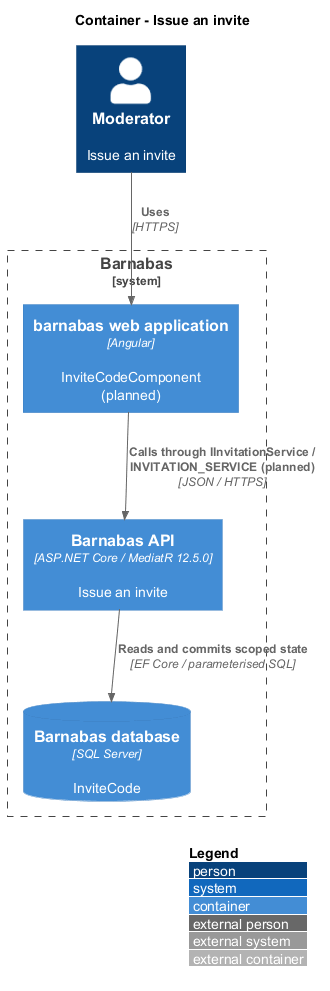

The diagram above was rendered by PlantUML. Its source (embedded in the PNG):
@startuml
!include <C4/C4_Container>
LAYOUT_WITH_LEGEND()
title Container - Issue an invite
Person(actor, "Moderator", "Issue an invite")
System_Boundary(barnabas, "Barnabas") {
  Container(web, "barnabas web application", "Angular", "InviteCodeComponent (planned)")
  Container(api, "Barnabas API", "ASP.NET Core / MediatR 12.5.0", "Issue an invite")
  ContainerDb(db, "Barnabas database", "SQL Server", "InviteCode")
}
Rel(actor, web, "Uses", "HTTPS")
Rel(web, api, "Calls through IInvitationService / INVITATION_SERVICE (planned)", "JSON / HTTPS")
Rel(api, db, "Reads and commits scoped state", "EF Core / parameterised SQL")
@enduml